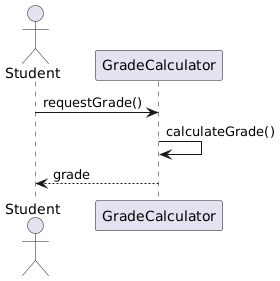

The diagram above was rendered by PlantUML. Its source (embedded in the PNG):
@startuml
actor Student
participant GradeCalculator

Student -> GradeCalculator : requestGrade()
GradeCalculator -> GradeCalculator : calculateGrade()
GradeCalculator --> Student : grade
@enduml